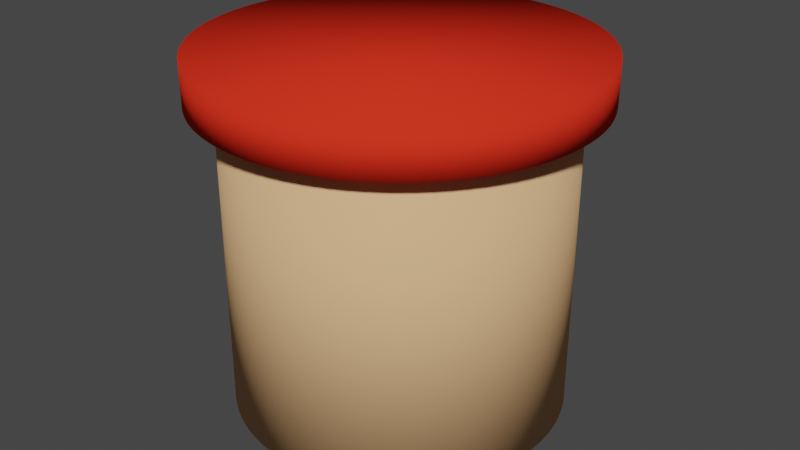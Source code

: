# Source: blend.blend  (saved by Blender 3.2.14; exported with 4.5.12 LTS)
import bpy
from mathutils import Matrix  # noqa: F401  (used for matrix-valued properties, if any)

bpy.ops.wm.read_factory_settings(use_empty=True)
scene = bpy.context.scene
scene.name = 'Scene'

# ---- collections
col_collection = bpy.data.collections.new('Collection'); scene.collection.children.link(col_collection)

# ---- images (referenced by path relative to the original .blend; pixels are not part of the script)
import os
ASSET_DIR = os.environ.get("B2B_ASSET_DIR", "")  # directory of the original .blend (textures are referenced by path, not embedded)
HERE = os.path.dirname(os.path.abspath(__file__))  # packed textures are extracted next to this script under _unpacked/

def load_image(name, relpath, width, height, colorspace="sRGB"):
    """Load a texture the original file referenced (path relative to the .blend, or extracted next to this script)."""
    p = next((c for c in (os.path.join(HERE, relpath), os.path.join(ASSET_DIR, relpath)) if relpath and os.path.exists(c)), "")
    if p:
        img = bpy.data.images.load(p, check_existing=True)
        img.name = name
    else:  # same state as the original file: an image datablock whose file is absent (Cycles renders it pink)
        img = bpy.data.images.new(name, width, height)
        img.source = "FILE"
        img.filepath = "//" + (relpath or name)
    img.colorspace_settings.name = colorspace
    return img
img_docx_pdf = load_image('КОРМ ДЛЯ РЫБ.docx.pdf', 'КОРМ ДЛЯ РЫБ.docx.pdf', 1024, 1024, 'sRGB')

# ---- materials (node trees are filled in below, after node groups)
mat_material_002 = bpy.data.materials.new('Material.002')
mat_material_002.use_transparent_shadow = False
mat_material_002.diffuse_color = (0.8, 0.4691, 0.2361, 1.0)
mat_material_001 = bpy.data.materials.new('Material.001')
mat_material_001.use_transparent_shadow = False
mat_material_001.diffuse_color = (0.8, 0.03222, 0.01414, 1.0)

# ---- material node trees

# ---- world
world_world = bpy.data.worlds.new('World'); scene.world = world_world
world_world.use_nodes = True; world_world.node_tree.nodes.clear()
_N = world_world.node_tree.nodes; _L = world_world.node_tree.links
n0 = _N.new('ShaderNodeOutputWorld'); n0.name = 'World Output'; n0.location = (300, 300)
n1 = _N.new('ShaderNodeBackground'); n1.name = 'Background'; n1.location = (10, 300)
n1.inputs[0].default_value = (0.05088, 0.05088, 0.05088, 1.0)
_L.new(n1.outputs[0], n0.inputs[0])
n0.is_active_output = True
world_world.color = (0.05088, 0.05088, 0.05088)
world_world.use_sun_shadow = False
world_world.sun_shadow_jitter_overblur = 0.0

# ---- meshes
me_cylinder = bpy.data.meshes.new('Cylinder')
me_cylinder.from_pydata([(0.0, 1.0, -1.0), (0.0, 1.0, 1.0), (0.07216, 0.9974, -1.0), (0.07216, 0.9974, 1.0), (0.1439, 0.9896, -1.0), (0.1439, 0.9896, 1.0), (0.215, 0.9766, -1.0), (0.215, 0.9766, 1.0), (0.2849, 0.9586, -1.0), (0.2849, 0.9586, 1.0), (0.3533, 0.9355, -1.0), (0.3533, 0.9355, 1.0), (0.4199, 0.9076, -1.0), (0.4199, 0.9076, 1.0), (0.4843, 0.8749, -1.0), (0.4843, 0.8749, 1.0), (0.5462, 0.8377, -1.0), (0.5462, 0.8377, 1.0), (0.6052, 0.7961, -1.0), (0.6052, 0.7961, 1.0), (0.661, 0.7503, -1.0), (0.661, 0.7503, 1.0), (0.7135, 0.7007, -1.0), (0.7135, 0.7007, 1.0), (0.7622, 0.6474, -1.0), (0.7622, 0.6474, 1.0), (0.8069, 0.5907, -1.0), (0.8069, 0.5907, 1.0), (0.8474, 0.5309, -1.0), (0.8474, 0.5309, 1.0), (0.8835, 0.4684, -1.0), (0.8835, 0.4684, 1.0), (0.915, 0.4034, -1.0), (0.915, 0.4034, 1.0), (0.9417, 0.3364, -1.0), (0.9417, 0.3364, 1.0), (0.9635, 0.2675, -1.0), (0.9635, 0.2675, 1.0), (0.9803, 0.1973, -1.0), (0.9803, 0.1973, 1.0), (0.992, 0.126, -1.0), (0.992, 0.126, 1.0), (0.9985, 0.05414, -1.0), (0.9985, 0.05414, 1.0), (0.9998, -0.01805, -1.0), (0.9998, -0.01805, 1.0), (0.9959, -0.09015, -1.0), (0.9959, -0.09015, 1.0), (0.9868, -0.1618, -1.0), (0.9868, -0.1618, 1.0), (0.9726, -0.2326, -1.0), (0.9726, -0.2326, 1.0), (0.9533, -0.3021, -1.0), (0.9533, -0.3021, 1.0), (0.929, -0.3701, -1.0), (0.929, -0.3701, 1.0), (0.8998, -0.4362, -1.0), (0.8998, -0.4362, 1.0), (0.866, -0.5, -1.0), (0.866, -0.5, 1.0), (0.8277, -0.5612, -1.0), (0.8277, -0.5612, 1.0), (0.785, -0.6194, -1.0), (0.785, -0.6194, 1.0), (0.7383, -0.6745, -1.0), (0.7383, -0.6745, 1.0), (0.6877, -0.726, -1.0), (0.6877, -0.726, 1.0), (0.6335, -0.7737, -1.0), (0.6335, -0.7737, 1.0), (0.576, -0.8174, -1.0), (0.576, -0.8174, 1.0), (0.5156, -0.8569, -1.0), (0.5156, -0.8569, 1.0), (0.4524, -0.8918, -1.0), (0.4524, -0.8918, 1.0), (0.3868, -0.9221, -1.0), (0.3868, -0.9221, 1.0), (0.3193, -0.9477, -1.0), (0.3193, -0.9477, 1.0), (0.2501, -0.9682, -1.0), (0.2501, -0.9682, 1.0), (0.1796, -0.9837, -1.0), (0.1796, -0.9837, 1.0), (0.1081, -0.9941, -1.0), (0.1081, -0.9941, 1.0), (0.0361, -0.9993, -1.0), (0.0361, -0.9993, 1.0), (-0.0361, -0.9993, -1.0), (-0.0361, -0.9993, 1.0), (-0.1081, -0.9941, -1.0), (-0.1081, -0.9941, 1.0), (-0.1796, -0.9837, -1.0), (-0.1796, -0.9837, 1.0), (-0.2501, -0.9682, -1.0), (-0.2501, -0.9682, 1.0), (-0.3193, -0.9477, -1.0), (-0.3193, -0.9477, 1.0), (-0.3868, -0.9221, -1.0), (-0.3868, -0.9221, 1.0), (-0.4524, -0.8918, -1.0), (-0.4524, -0.8918, 1.0), (-0.5156, -0.8569, -1.0), (-0.5156, -0.8569, 1.0), (-0.576, -0.8174, -1.0), (-0.576, -0.8174, 1.0), (-0.6335, -0.7737, -1.0), (-0.6335, -0.7737, 1.0), (-0.6877, -0.726, -1.0), (-0.6877, -0.726, 1.0), (-0.7383, -0.6745, -1.0), (-0.7383, -0.6745, 1.0), (-0.785, -0.6194, -1.0), (-0.785, -0.6194, 1.0), (-0.8277, -0.5612, -1.0), (-0.8277, -0.5612, 1.0), (-0.866, -0.5, -1.0), (-0.866, -0.5, 1.0), (-0.8998, -0.4362, -1.0), (-0.8998, -0.4362, 1.0), (-0.929, -0.3701, -1.0), (-0.929, -0.3701, 1.0), (-0.9533, -0.3021, -1.0), (-0.9533, -0.3021, 1.0), (-0.9726, -0.2326, -1.0), (-0.9726, -0.2326, 1.0), (-0.9868, -0.1618, -1.0), (-0.9868, -0.1618, 1.0), (-0.9959, -0.09015, -1.0), (-0.9959, -0.09015, 1.0), (-0.9998, -0.01805, -1.0), (-0.9998, -0.01805, 1.0), (-0.9985, 0.05414, -1.0), (-0.9985, 0.05414, 1.0), (-0.992, 0.126, -1.0), (-0.992, 0.126, 1.0), (-0.9803, 0.1973, -1.0), (-0.9803, 0.1973, 1.0), (-0.9635, 0.2675, -1.0), (-0.9635, 0.2675, 1.0), (-0.9417, 0.3364, -1.0), (-0.9417, 0.3364, 1.0), (-0.915, 0.4034, -1.0), (-0.915, 0.4034, 1.0), (-0.8835, 0.4684, -1.0), (-0.8835, 0.4684, 1.0), (-0.8474, 0.5309, -1.0), (-0.8474, 0.5309, 1.0), (-0.8069, 0.5907, -1.0), (-0.8069, 0.5907, 1.0), (-0.7622, 0.6474, -1.0), (-0.7622, 0.6474, 1.0), (-0.7135, 0.7007, -1.0), (-0.7135, 0.7007, 1.0), (-0.661, 0.7503, -1.0), (-0.661, 0.7503, 1.0), (-0.6052, 0.7961, -1.0), (-0.6052, 0.7961, 1.0), (-0.5462, 0.8377, -1.0), (-0.5462, 0.8377, 1.0), (-0.4843, 0.8749, -1.0), (-0.4843, 0.8749, 1.0), (-0.4199, 0.9076, -1.0), (-0.4199, 0.9076, 1.0), (-0.3533, 0.9355, -1.0), (-0.3533, 0.9355, 1.0), (-0.2849, 0.9586, -1.0), (-0.2849, 0.9586, 1.0), (-0.215, 0.9766, -1.0), (-0.215, 0.9766, 1.0), (-0.1439, 0.9896, -1.0), (-0.1439, 0.9896, 1.0), (-0.07216, 0.9974, -1.0), (-0.07216, 0.9974, 1.0), (0.0, 1.157, 0.8705), (0.0, 1.157, 1.135), (0.08347, 1.154, 0.8705), (0.08347, 1.154, 1.135), (0.1665, 1.145, 0.8705), (0.1665, 1.145, 1.135), (0.2487, 1.13, 0.8705), (0.2487, 1.13, 1.135), (0.3295, 1.109, 0.8705), (0.3295, 1.109, 1.135), (0.4087, 1.082, 0.8705), (0.4087, 1.082, 1.135), (0.4857, 1.05, 0.8705), (0.4857, 1.05, 1.135), (0.5602, 1.012, 0.8705), (0.5602, 1.012, 1.135), (0.6318, 0.969, 0.8705), (0.6318, 0.969, 1.135), (0.7, 0.9209, 0.8705), (0.7, 0.9209, 1.135), (0.7646, 0.868, 0.8705), (0.7646, 0.868, 1.135), (0.8253, 0.8105, 0.8705), (0.8253, 0.8105, 1.135), (0.8816, 0.7489, 0.8705), (0.8816, 0.7489, 1.135), (0.9334, 0.6833, 0.8705), (0.9334, 0.6833, 1.135), (0.9802, 0.6142, 0.8705), (0.9802, 0.6142, 1.135), (1.022, 0.5418, 0.8705), (1.022, 0.5418, 1.135), (1.058, 0.4667, 0.8705), (1.058, 0.4667, 1.135), (1.089, 0.3891, 0.8705), (1.089, 0.3891, 1.135), (1.115, 0.3095, 0.8705), (1.115, 0.3095, 1.135), (1.134, 0.2282, 0.8705), (1.134, 0.2282, 1.135), (1.148, 0.1458, 0.8705), (1.148, 0.1458, 1.135), (1.155, 0.06262, 0.8705), (1.155, 0.06262, 1.135), (1.157, -0.02088, 0.8705), (1.157, -0.02088, 1.135), (1.152, -0.1043, 0.8705), (1.152, -0.1043, 1.135), (1.141, -0.1871, 0.8705), (1.141, -0.1871, 1.135), (1.125, -0.269, 0.8705), (1.125, -0.269, 1.135), (1.103, -0.3495, 0.8705), (1.103, -0.3495, 1.135), (1.075, -0.4282, 0.8705), (1.075, -0.4282, 1.135), (1.041, -0.5046, 0.8705), (1.041, -0.5046, 1.135), (1.002, -0.5784, 0.8705), (1.002, -0.5784, 1.135), (0.9574, -0.6491, 0.8705), (0.9574, -0.6491, 1.135), (0.9081, -0.7165, 0.8705), (0.9081, -0.7165, 1.135), (0.854, -0.7802, 0.8705), (0.854, -0.7802, 1.135), (0.7955, -0.8398, 0.8705), (0.7955, -0.8398, 1.135), (0.7328, -0.895, 0.8705), (0.7328, -0.895, 1.135), (0.6663, -0.9455, 0.8705), (0.6663, -0.9455, 1.135), (0.5964, -0.9912, 0.8705), (0.5964, -0.9912, 1.135), (0.5233, -1.032, 0.8705), (0.5233, -1.032, 1.135), (0.4475, -1.067, 0.8705), (0.4475, -1.067, 1.135), (0.3693, -1.096, 0.8705), (0.3693, -1.096, 1.135), (0.2893, -1.12, 0.8705), (0.2893, -1.12, 1.135), (0.2077, -1.138, 0.8705), (0.2077, -1.138, 1.135), (0.1251, -1.15, 0.8705), (0.1251, -1.15, 1.135), (0.04176, -1.156, 0.8705), (0.04176, -1.156, 1.135), (-0.04176, -1.156, 0.8705), (-0.04176, -1.156, 1.135), (-0.1251, -1.15, 0.8705), (-0.1251, -1.15, 1.135), (-0.2077, -1.138, 0.8705), (-0.2077, -1.138, 1.135), (-0.2893, -1.12, 0.8705), (-0.2893, -1.12, 1.135), (-0.3693, -1.096, 0.8705), (-0.3693, -1.096, 1.135), (-0.4475, -1.067, 0.8705), (-0.4475, -1.067, 1.135), (-0.5233, -1.032, 0.8705), (-0.5233, -1.032, 1.135), (-0.5964, -0.9912, 0.8705), (-0.5964, -0.9912, 1.135), (-0.6663, -0.9455, 0.8705), (-0.6663, -0.9455, 1.135), (-0.7328, -0.895, 0.8705), (-0.7328, -0.895, 1.135), (-0.7955, -0.8398, 0.8705), (-0.7955, -0.8398, 1.135), (-0.854, -0.7802, 0.8705), (-0.854, -0.7802, 1.135), (-0.9081, -0.7165, 0.8705), (-0.9081, -0.7165, 1.135), (-0.9574, -0.6491, 0.8705), (-0.9574, -0.6491, 1.135), (-1.002, -0.5784, 0.8705), (-1.002, -0.5784, 1.135), (-1.041, -0.5046, 0.8705), (-1.041, -0.5046, 1.135), (-1.075, -0.4282, 0.8705), (-1.075, -0.4282, 1.135), (-1.103, -0.3495, 0.8705), (-1.103, -0.3495, 1.135), (-1.125, -0.269, 0.8705), (-1.125, -0.269, 1.135), (-1.141, -0.1871, 0.8705), (-1.141, -0.1871, 1.135), (-1.152, -0.1043, 0.8705), (-1.152, -0.1043, 1.135), (-1.157, -0.02088, 0.8705), (-1.157, -0.02088, 1.135), (-1.155, 0.06262, 0.8705), (-1.155, 0.06262, 1.135), (-1.148, 0.1458, 0.8705), (-1.148, 0.1458, 1.135), (-1.134, 0.2282, 0.8705), (-1.134, 0.2282, 1.135), (-1.115, 0.3095, 0.8705), (-1.115, 0.3095, 1.135), (-1.089, 0.3891, 0.8705), (-1.089, 0.3891, 1.135), (-1.058, 0.4667, 0.8705), (-1.058, 0.4667, 1.135), (-1.022, 0.5418, 0.8705), (-1.022, 0.5418, 1.135), (-0.9802, 0.6142, 0.8705), (-0.9802, 0.6142, 1.135), (-0.9334, 0.6833, 0.8705), (-0.9334, 0.6833, 1.135), (-0.8816, 0.7489, 0.8705), (-0.8816, 0.7489, 1.135), (-0.8253, 0.8105, 0.8705), (-0.8253, 0.8105, 1.135), (-0.7646, 0.868, 0.8705), (-0.7646, 0.868, 1.135), (-0.7, 0.9209, 0.8705), (-0.7, 0.9209, 1.135), (-0.6318, 0.969, 0.8705), (-0.6318, 0.969, 1.135), (-0.5602, 1.012, 0.8705), (-0.5602, 1.012, 1.135), (-0.4857, 1.05, 0.8705), (-0.4857, 1.05, 1.135), (-0.4087, 1.082, 0.8705), (-0.4087, 1.082, 1.135), (-0.3295, 1.109, 0.8705), (-0.3295, 1.109, 1.135), (-0.2487, 1.13, 0.8705), (-0.2487, 1.13, 1.135), (-0.1665, 1.145, 0.8705), (-0.1665, 1.145, 1.135), (-0.08347, 1.154, 0.8705), (-0.08347, 1.154, 1.135)], [], [(0, 1, 3, 2), (2, 3, 5, 4), (4, 5, 7, 6), (6, 7, 9, 8), (8, 9, 11, 10), (10, 11, 13, 12), (12, 13, 15, 14), (14, 15, 17, 16), (16, 17, 19, 18), (18, 19, 21, 20), (20, 21, 23, 22), (22, 23, 25, 24), (24, 25, 27, 26), (26, 27, 29, 28), (28, 29, 31, 30), (30, 31, 33, 32), (32, 33, 35, 34), (34, 35, 37, 36), (36, 37, 39, 38), (38, 39, 41, 40), (40, 41, 43, 42), (42, 43, 45, 44), (44, 45, 47, 46), (46, 47, 49, 48), (48, 49, 51, 50), (50, 51, 53, 52), (52, 53, 55, 54), (54, 55, 57, 56), (56, 57, 59, 58), (58, 59, 61, 60), (60, 61, 63, 62), (62, 63, 65, 64), (64, 65, 67, 66), (66, 67, 69, 68), (68, 69, 71, 70), (70, 71, 73, 72), (72, 73, 75, 74), (74, 75, 77, 76), (76, 77, 79, 78), (78, 79, 81, 80), (80, 81, 83, 82), (82, 83, 85, 84), (84, 85, 87, 86), (86, 87, 89, 88), (88, 89, 91, 90), (90, 91, 93, 92), (92, 93, 95, 94), (94, 95, 97, 96), (96, 97, 99, 98), (98, 99, 101, 100), (100, 101, 103, 102), (102, 103, 105, 104), (104, 105, 107, 106), (106, 107, 109, 108), (108, 109, 111, 110), (110, 111, 113, 112), (112, 113, 115, 114), (114, 115, 117, 116), (116, 117, 119, 118), (118, 119, 121, 120), (120, 121, 123, 122), (122, 123, 125, 124), (124, 125, 127, 126), (126, 127, 129, 128), (128, 129, 131, 130), (130, 131, 133, 132), (132, 133, 135, 134), (134, 135, 137, 136), (136, 137, 139, 138), (138, 139, 141, 140), (140, 141, 143, 142), (142, 143, 145, 144), (144, 145, 147, 146), (146, 147, 149, 148), (148, 149, 151, 150), (150, 151, 153, 152), (152, 153, 155, 154), (154, 155, 157, 156), (156, 157, 159, 158), (158, 159, 161, 160), (160, 161, 163, 162), (162, 163, 165, 164), (164, 165, 167, 166), (166, 167, 169, 168), (168, 169, 171, 170), (3, 1, 173, 171, 169, 167, 165, 163, 161, 159, 157, 155, 153, 151, 149, 147, 145, 143, 141, 139, 137, 135, 133, 131, 129, 127, 125, 123, 121, 119, 117, 115, 113, 111, 109, 107, 105, 103, 101, 99, 97, 95, 93, 91, 89, 87, 85, 83, 81, 79, 77, 75, 73, 71, 69, 67, 65, 63, 61, 59, 57, 55, 53, 51, 49, 47, 45, 43, 41, 39, 37, 35, 33, 31, 29, 27, 25, 23, 21, 19, 17, 15, 13, 11, 9, 7, 5), (170, 171, 173, 172), (172, 173, 1, 0), (0, 2, 4, 6, 8, 10, 12, 14, 16, 18, 20, 22, 24, 26, 28, 30, 32, 34, 36, 38, 40, 42, 44, 46, 48, 50, 52, 54, 56, 58, 60, 62, 64, 66, 68, 70, 72, 74, 76, 78, 80, 82, 84, 86, 88, 90, 92, 94, 96, 98, 100, 102, 104, 106, 108, 110, 112, 114, 116, 118, 120, 122, 124, 126, 128, 130, 132, 134, 136, 138, 140, 142, 144, 146, 148, 150, 152, 154, 156, 158, 160, 162, 164, 166, 168, 170, 172), (174, 175, 177, 176), (176, 177, 179, 178), (178, 179, 181, 180), (180, 181, 183, 182), (182, 183, 185, 184), (184, 185, 187, 186), (186, 187, 189, 188), (188, 189, 191, 190), (190, 191, 193, 192), (192, 193, 195, 194), (194, 195, 197, 196), (196, 197, 199, 198), (198, 199, 201, 200), (200, 201, 203, 202), (202, 203, 205, 204), (204, 205, 207, 206), (206, 207, 209, 208), (208, 209, 211, 210), (210, 211, 213, 212), (212, 213, 215, 214), (214, 215, 217, 216), (216, 217, 219, 218), (218, 219, 221, 220), (220, 221, 223, 222), (222, 223, 225, 224), (224, 225, 227, 226), (226, 227, 229, 228), (228, 229, 231, 230), (230, 231, 233, 232), (232, 233, 235, 234), (234, 235, 237, 236), (236, 237, 239, 238), (238, 239, 241, 240), (240, 241, 243, 242), (242, 243, 245, 244), (244, 245, 247, 246), (246, 247, 249, 248), (248, 249, 251, 250), (250, 251, 253, 252), (252, 253, 255, 254), (254, 255, 257, 256), (256, 257, 259, 258), (258, 259, 261, 260), (260, 261, 263, 262), (262, 263, 265, 264), (264, 265, 267, 266), (266, 267, 269, 268), (268, 269, 271, 270), (270, 271, 273, 272), (272, 273, 275, 274), (274, 275, 277, 276), (276, 277, 279, 278), (278, 279, 281, 280), (280, 281, 283, 282), (282, 283, 285, 284), (284, 285, 287, 286), (286, 287, 289, 288), (288, 289, 291, 290), (290, 291, 293, 292), (292, 293, 295, 294), (294, 295, 297, 296), (296, 297, 299, 298), (298, 299, 301, 300), (300, 301, 303, 302), (302, 303, 305, 304), (304, 305, 307, 306), (306, 307, 309, 308), (308, 309, 311, 310), (310, 311, 313, 312), (312, 313, 315, 314), (314, 315, 317, 316), (316, 317, 319, 318), (318, 319, 321, 320), (320, 321, 323, 322), (322, 323, 325, 324), (324, 325, 327, 326), (326, 327, 329, 328), (328, 329, 331, 330), (330, 331, 333, 332), (332, 333, 335, 334), (334, 335, 337, 336), (336, 337, 339, 338), (338, 339, 341, 340), (340, 341, 343, 342), (342, 343, 345, 344), (177, 175, 347, 345, 343, 341, 339, 337, 335, 333, 331, 329, 327, 325, 323, 321, 319, 317, 315, 313, 311, 309, 307, 305, 303, 301, 299, 297, 295, 293, 291, 289, 287, 285, 283, 281, 279, 277, 275, 273, 271, 269, 267, 265, 263, 261, 259, 257, 255, 253, 251, 249, 247, 245, 243, 241, 239, 237, 235, 233, 231, 229, 227, 225, 223, 221, 219, 217, 215, 213, 211, 209, 207, 205, 203, 201, 199, 197, 195, 193, 191, 189, 187, 185, 183, 181, 179), (344, 345, 347, 346), (346, 347, 175, 174), (174, 176, 178, 180, 182, 184, 186, 188, 190, 192, 194, 196, 198, 200, 202, 204, 206, 208, 210, 212, 214, 216, 218, 220, 222, 224, 226, 228, 230, 232, 234, 236, 238, 240, 242, 244, 246, 248, 250, 252, 254, 256, 258, 260, 262, 264, 266, 268, 270, 272, 274, 276, 278, 280, 282, 284, 286, 288, 290, 292, 294, 296, 298, 300, 302, 304, 306, 308, 310, 312, 314, 316, 318, 320, 322, 324, 326, 328, 330, 332, 334, 336, 338, 340, 342, 344, 346)])
me_cylinder.polygons.foreach_set('use_smooth', [True] * 178)
me_cylinder.polygons.foreach_set('material_index', [0, 0, 0, 0, 0, 0, 0, 0, 0, 0, 0, 0, 0, 0, 0, 0, 0, 0, 0, 0, 0, 0, 0, 0, 0, 0, 0, 0, 0, 0, 0, 0, 0, 0, 0, 0, 0, 0, 0, 0, 0, 0, 0, 0, 0, 0, 0, 0, 0, 0, 0, 0, 0, 0, 0, 0, 0, 0, 0, 0, 0, 0, 0, 0, 0, 0, 0, 0, 0, 0, 0, 0, 0, 0, 0, 0, 0, 0, 0, 0, 0, 0, 0, 0, 0, 0, 0, 0, 0, 1, 1, 1, 1, 1, 1, 1, 1, 1, 1, 1, 1, 1, 1, 1, 1, 1, 1, 1, 1, 1, 1, 1, 1, 1, 1, 1, 1, 1, 1, 1, 1, 1, 1, 1, 1, 1, 1, 1, 1, 1, 1, 1, 1, 1, 1, 1, 1, 1, 1, 1, 1, 1, 1, 1, 1, 1, 1, 1, 1, 1, 1, 1, 1, 1, 1, 1, 1, 1, 1, 1, 1, 1, 1, 1, 1, 1, 1, 1, 1, 1, 1, 1, 1, 1, 1, 1, 1, 1])
_uv = me_cylinder.uv_layers.new(name='UVMap')
_uv.uv.foreach_set('vector', [1.0, 0.5, 1.0, 1.0, 0.9885, 1.0, 0.9885, 0.5, 0.9885, 0.5, 0.9885, 1.0, 0.977, 1.0, 0.977, 0.5, 0.977, 0.5, 0.977, 1.0, 0.9655, 1.0, 0.9655, 0.5, 0.9655, 0.5, 0.9655, 1.0, 0.954, 1.0, 0.954, 0.5, 0.954, 0.5, 0.954, 1.0, 0.9425, 1.0, 0.9425, 0.5, 0.9425, 0.5, 0.9425, 1.0, 0.931, 1.0, 0.931, 0.5, 0.931, 0.5, 0.931, 1.0, 0.9195, 1.0, 0.9195, 0.5, 0.9195, 0.5, 0.9195, 1.0, 0.908, 1.0, 0.908, 0.5, 0.908, 0.5, 0.908, 1.0, 0.8966, 1.0, 0.8966, 0.5, 0.8966, 0.5, 0.8966, 1.0, 0.8851, 1.0, 0.8851, 0.5, 0.8851, 0.5, 0.8851, 1.0, 0.8736, 1.0, 0.8736, 0.5, 0.8736, 0.5, 0.8736, 1.0, 0.8621, 1.0, 0.8621, 0.5, 0.8621, 0.5, 0.8621, 1.0, 0.8506, 1.0, 0.8506, 0.5, 0.8506, 0.5, 0.8506, 1.0, 0.8391, 1.0, 0.8391, 0.5, 0.8391, 0.5, 0.8391, 1.0, 0.8276, 1.0, 0.8276, 0.5, 0.8276, 0.5, 0.8276, 1.0, 0.8161, 1.0, 0.8161, 0.5, 0.8161, 0.5, 0.8161, 1.0, 0.8046, 1.0, 0.8046, 0.5, 0.8046, 0.5, 0.8046, 1.0, 0.7931, 1.0, 0.7931, 0.5, 0.7931, 0.5, 0.7931, 1.0, 0.7816, 1.0, 0.7816, 0.5, 0.7816, 0.5, 0.7816, 1.0, 0.7701, 1.0, 0.7701, 0.5, 0.7701, 0.5, 0.7701, 1.0, 0.7586, 1.0, 0.7586, 0.5, 0.7586, 0.5, 0.7586, 1.0, 0.7471, 1.0, 0.7471, 0.5, 0.7471, 0.5, 0.7471, 1.0, 0.7356, 1.0, 0.7356, 0.5, 0.7356, 0.5, 0.7356, 1.0, 0.7241, 1.0, 0.7241, 0.5, 0.9984, 0.1417, 0.9984, 0.8583, 0.9721, 0.8583, 0.9721, 0.1417, 0.9721, 0.1417, 0.9721, 0.8583, 0.9458, 0.8583, 0.9458, 0.1417, 0.9458, 0.1417, 0.9458, 0.8583, 0.9195, 0.8583, 0.9195, 0.1417, 0.9195, 0.1417, 0.9195, 0.8583, 0.8931, 0.8583, 0.8931, 0.1417, 0.8931, 0.1417, 0.8931, 0.8583, 0.8668, 0.8583, 0.8668, 0.1417, 0.8668, 0.1417, 0.8668, 0.8583, 0.8405, 0.8583, 0.8405, 0.1417, 0.8405, 0.1417, 0.8405, 0.8583, 0.8142, 0.8583, 0.8142, 0.1417, 0.8142, 0.1417, 0.8142, 0.8583, 0.7879, 0.8583, 0.7879, 0.1417, 0.7879, 0.1417, 0.7879, 0.8583, 0.7615, 0.8583, 0.7615, 0.1417, 0.7615, 0.1417, 0.7615, 0.8583, 0.7352, 0.8583, 0.7352, 0.1417, 0.7352, 0.1417, 0.7352, 0.8583, 0.7089, 0.8583, 0.7089, 0.1417, 0.7089, 0.1417, 0.7089, 0.8583, 0.6826, 0.8583, 0.6826, 0.1417, 0.6826, 0.1417, 0.6826, 0.8583, 0.6563, 0.8583, 0.6563, 0.1417, 0.6563, 0.1417, 0.6563, 0.8583, 0.6299, 0.8583, 0.6299, 0.1417, 0.6299, 0.1417, 0.6299, 0.8583, 0.6036, 0.8583, 0.6036, 0.1417, 0.6036, 0.1417, 0.6036, 0.8583, 0.5773, 0.8583, 0.5773, 0.1417, 0.5773, 0.1417, 0.5773, 0.8583, 0.551, 0.8583, 0.551, 0.1417, 0.551, 0.1417, 0.551, 0.8583, 0.5247, 0.8583, 0.5247, 0.1417, 0.5247, 0.1417, 0.5247, 0.8583, 0.4983, 0.8583, 0.4983, 0.1417, 0.4983, 0.1417, 0.4983, 0.8583, 0.472, 0.8583, 0.472, 0.1417, 0.472, 0.1417, 0.472, 0.8583, 0.4457, 0.8583, 0.4457, 0.1417, 0.4457, 0.1417, 0.4457, 0.8583, 0.4194, 0.8583, 0.4194, 0.1417, 0.4194, 0.1417, 0.4194, 0.8583, 0.393, 0.8583, 0.393, 0.1417, 0.393, 0.1417, 0.393, 0.8583, 0.3667, 0.8583, 0.3667, 0.1417, 0.3667, 0.1417, 0.3667, 0.8583, 0.3404, 0.8583, 0.3404, 0.1417, 0.3404, 0.1417, 0.3404, 0.8583, 0.3141, 0.8583, 0.3141, 0.1417, 0.3141, 0.1417, 0.3141, 0.8583, 0.2878, 0.8583, 0.2878, 0.1417, 0.2878, 0.1417, 0.2878, 0.8583, 0.2614, 0.8583, 0.2614, 0.1417, 0.2614, 0.1417, 0.2614, 0.8583, 0.2351, 0.8583, 0.2351, 0.1417, 0.2351, 0.1417, 0.2351, 0.8583, 0.2088, 0.8583, 0.2088, 0.1417, 0.2088, 0.1417, 0.2088, 0.8583, 0.1825, 0.8583, 0.1825, 0.1417, 0.1825, 0.1417, 0.1825, 0.8583, 0.1562, 0.8583, 0.1562, 0.1417, 0.1562, 0.1417, 0.1562, 0.8583, 0.1298, 0.8583, 0.1298, 0.1417, 0.1298, 0.1417, 0.1298, 0.8583, 0.1035, 0.8583, 0.1035, 0.1417, 0.1035, 0.1417, 0.1035, 0.8583, 0.0772, 0.8583, 0.0772, 0.1417, 0.0772, 0.1417, 0.0772, 0.8583, 0.05087, 0.8583, 0.05087, 0.1417, 0.05087, 0.1417, 0.05087, 0.8583, 0.02455, 0.8583, 0.02455, 0.1417, 0.2988, 0.5, 0.2988, 1.0, 0.2874, 1.0, 0.2874, 0.5, 0.2874, 0.5, 0.2874, 1.0, 0.2759, 1.0, 0.2759, 0.5, 0.2759, 0.5, 0.2759, 1.0, 0.2644, 1.0, 0.2644, 0.5, 0.2644, 0.5, 0.2644, 1.0, 0.2529, 1.0, 0.2529, 0.5, 0.2529, 0.5, 0.2529, 1.0, 0.2414, 1.0, 0.2414, 0.5, 0.2414, 0.5, 0.2414, 1.0, 0.2299, 1.0, 0.2299, 0.5, 0.2299, 0.5, 0.2299, 1.0, 0.2184, 1.0, 0.2184, 0.5, 0.2184, 0.5, 0.2184, 1.0, 0.2069, 1.0, 0.2069, 0.5, 0.2069, 0.5, 0.2069, 1.0, 0.1954, 1.0, 0.1954, 0.5, 0.1954, 0.5, 0.1954, 1.0, 0.1839, 1.0, 0.1839, 0.5, 0.1839, 0.5, 0.1839, 1.0, 0.1724, 1.0, 0.1724, 0.5, 0.1724, 0.5, 0.1724, 1.0, 0.1609, 1.0, 0.1609, 0.5, 0.1609, 0.5, 0.1609, 1.0, 0.1494, 1.0, 0.1494, 0.5, 0.1494, 0.5, 0.1494, 1.0, 0.1379, 1.0, 0.1379, 0.5, 0.1379, 0.5, 0.1379, 1.0, 0.1264, 1.0, 0.1264, 0.5, 0.1264, 0.5, 0.1264, 1.0, 0.1149, 1.0, 0.1149, 0.5, 0.1149, 0.5, 0.1149, 1.0, 0.1034, 1.0, 0.1034, 0.5, 0.1034, 0.5, 0.1034, 1.0, 0.09195, 1.0, 0.09195, 0.5, 0.09195, 0.5, 0.09195, 1.0, 0.08046, 1.0, 0.08046, 0.5, 0.08046, 0.5, 0.08046, 1.0, 0.06896, 1.0, 0.06896, 0.5, 0.06896, 0.5, 0.06896, 1.0, 0.05747, 1.0, 0.05747, 0.5, 0.05747, 0.5, 0.05747, 1.0, 0.04598, 1.0, 0.04598, 0.5, 0.04598, 0.5, 0.04598, 1.0, 0.03448, 1.0, 0.03448, 0.5, 0.03448, 0.5, 0.03448, 1.0, 0.02299, 1.0, 0.02299, 0.5, 0.2673, 0.4894, 0.25, 0.49, 0.2327, 0.4894, 0.2155, 0.4875, 0.1984, 0.4844, 0.1816, 0.4801, 0.1652, 0.4745, 0.1492, 0.4678, 0.1338, 0.46, 0.1189, 0.451, 0.1048, 0.4411, 0.09135, 0.4301, 0.07877, 0.4182, 0.06708, 0.4054, 0.05635, 0.3918, 0.04662, 0.3774, 0.03796, 0.3624, 0.0304, 0.3468, 0.02398, 0.3307, 0.01875, 0.3142, 0.01472, 0.2974, 0.01191, 0.2803, 0.01035, 0.263, 0.01004, 0.2457, 0.01098, 0.2284, 0.01316, 0.2112, 0.01658, 0.1942, 0.02122, 0.1775, 0.02705, 0.1612, 0.03404, 0.1453, 0.04215, 0.13, 0.05135, 0.1153, 0.06159, 0.1013, 0.07281, 0.08812, 0.08495, 0.07576, 0.09796, 0.06431, 0.1118, 0.05382, 0.1263, 0.04435, 0.1414, 0.03596, 0.1572, 0.02869, 0.1734, 0.02256, 0.19, 0.01763, 0.2069, 0.0139, 0.2241, 0.01141, 0.2413, 0.01016, 0.2587, 0.01016, 0.2759, 0.01141, 0.2931, 0.0139, 0.31, 0.01763, 0.3266, 0.02256, 0.3428, 0.02869, 0.3586, 0.03596, 0.3737, 0.04435, 0.3882, 0.05382, 0.402, 0.06431, 0.415, 0.07576, 0.4272, 0.08812, 0.4384, 0.1013, 0.4486, 0.1153, 0.4578, 0.13, 0.466, 0.1453, 0.473, 0.1612, 0.4788, 0.1775, 0.4834, 0.1942, 0.4868, 0.2112, 0.489, 0.2284, 0.49, 0.2457, 0.4896, 0.263, 0.4881, 0.2803, 0.4853, 0.2974, 0.4813, 0.3142, 0.476, 0.3307, 0.4696, 0.3468, 0.462, 0.3624, 0.4534, 0.3774, 0.4437, 0.3918, 0.4329, 0.4054, 0.4212, 0.4182, 0.4086, 0.4301, 0.3952, 0.4411, 0.3811, 0.451, 0.3662, 0.46, 0.3508, 0.4678, 0.3348, 0.4745, 0.3184, 0.4801, 0.3016, 0.4844, 0.2845, 0.4875, 0.02299, 0.5, 0.02299, 1.0, 0.01149, 1.0, 0.01149, 0.5, 0.01149, 0.5, 0.01149, 1.0, -9.76e-07, 1.0, -9.76e-07, 0.5, 0.75, 0.49, 0.7673, 0.4894, 0.7845, 0.4875, 0.8016, 0.4844, 0.8184, 0.4801, 0.8348, 0.4745, 0.8508, 0.4678, 0.8662, 0.46, 0.8811, 0.451, 0.8952, 0.4411, 0.9086, 0.4301, 0.9212, 0.4182, 0.9329, 0.4054, 0.9437, 0.3918, 0.9534, 0.3774, 0.962, 0.3624, 0.9696, 0.3468, 0.976, 0.3307, 0.9813, 0.3142, 0.9853, 0.2974, 0.9881, 0.2803, 0.9896, 0.263, 0.99, 0.2457, 0.989, 0.2284, 0.9868, 0.2112, 0.9834, 0.1942, 0.9788, 0.1775, 0.973, 0.1612, 0.966, 0.1453, 0.9578, 0.13, 0.9486, 0.1153, 0.9384, 0.1013, 0.9272, 0.08812, 0.915, 0.07576, 0.902, 0.06431, 0.8882, 0.05382, 0.8737, 0.04435, 0.8586, 0.03596, 0.8428, 0.02869, 0.8266, 0.02256, 0.81, 0.01763, 0.7931, 0.0139, 0.7759, 0.01141, 0.7587, 0.01016, 0.7413, 0.01016, 0.7241, 0.01141, 0.7069, 0.0139, 0.69, 0.01763, 0.6734, 0.02256, 0.6572, 0.02869, 0.6414, 0.03596, 0.6263, 0.04435, 0.6118, 0.05382, 0.598, 0.06431, 0.585, 0.07576, 0.5728, 0.08812, 0.5616, 0.1013, 0.5514, 0.1153, 0.5422, 0.13, 0.534, 0.1453, 0.527, 0.1612, 0.5212, 0.1775, 0.5166, 0.1942, 0.5132, 0.2112, 0.511, 0.2284, 0.51, 0.2457, 0.5104, 0.263, 0.5119, 0.2803, 0.5147, 0.2974, 0.5187, 0.3142, 0.524, 0.3307, 0.5304, 0.3468, 0.538, 0.3624, 0.5466, 0.3774, 0.5563, 0.3918, 0.5671, 0.4054, 0.5788, 0.4182, 0.5914, 0.4301, 0.6048, 0.4411, 0.6189, 0.451, 0.6338, 0.46, 0.6492, 0.4678, 0.6652, 0.4745, 0.6816, 0.4801, 0.6984, 0.4844, 0.7155, 0.4875, 0.7327, 0.4894, 1.0, 0.5, 1.0, 1.0, 0.9885, 1.0, 0.9885, 0.5, 0.9885, 0.5, 0.9885, 1.0, 0.977, 1.0, 0.977, 0.5, 0.977, 0.5, 0.977, 1.0, 0.9655, 1.0, 0.9655, 0.5, 0.9655, 0.5, 0.9655, 1.0, 0.954, 1.0, 0.954, 0.5, 0.954, 0.5, 0.954, 1.0, 0.9425, 1.0, 0.9425, 0.5, 0.9425, 0.5, 0.9425, 1.0, 0.931, 1.0, 0.931, 0.5, 0.931, 0.5, 0.931, 1.0, 0.9195, 1.0, 0.9195, 0.5, 0.9195, 0.5, 0.9195, 1.0, 0.908, 1.0, 0.908, 0.5, 0.908, 0.5, 0.908, 1.0, 0.8966, 1.0, 0.8966, 0.5, 0.8966, 0.5, 0.8966, 1.0, 0.8851, 1.0, 0.8851, 0.5, 0.8851, 0.5, 0.8851, 1.0, 0.8736, 1.0, 0.8736, 0.5, 0.8736, 0.5, 0.8736, 1.0, 0.8621, 1.0, 0.8621, 0.5, 0.8621, 0.5, 0.8621, 1.0, 0.8506, 1.0, 0.8506, 0.5, 0.8506, 0.5, 0.8506, 1.0, 0.8391, 1.0, 0.8391, 0.5, 0.8391, 0.5, 0.8391, 1.0, 0.8276, 1.0, 0.8276, 0.5, 0.8276, 0.5, 0.8276, 1.0, 0.8161, 1.0, 0.8161, 0.5, 0.8161, 0.5, 0.8161, 1.0, 0.8046, 1.0, 0.8046, 0.5, 0.8046, 0.5, 0.8046, 1.0, 0.7931, 1.0, 0.7931, 0.5, 0.7931, 0.5, 0.7931, 1.0, 0.7816, 1.0, 0.7816, 0.5, 0.7816, 0.5, 0.7816, 1.0, 0.7701, 1.0, 0.7701, 0.5, 0.7701, 0.5, 0.7701, 1.0, 0.7586, 1.0, 0.7586, 0.5, 0.7586, 0.5, 0.7586, 1.0, 0.7471, 1.0, 0.7471, 0.5, 0.7471, 0.5, 0.7471, 1.0, 0.7356, 1.0, 0.7356, 0.5, 0.7356, 0.5, 0.7356, 1.0, 0.7241, 1.0, 0.7241, 0.5, 0.7241, 0.5, 0.7241, 1.0, 0.7126, 1.0, 0.7126, 0.5, 0.7126, 0.5, 0.7126, 1.0, 0.7011, 1.0, 0.7011, 0.5, 0.7011, 0.5, 0.7011, 1.0, 0.6897, 1.0, 0.6897, 0.5, 0.6897, 0.5, 0.6897, 1.0, 0.6782, 1.0, 0.6782, 0.5, 0.6782, 0.5, 0.6782, 1.0, 0.6667, 1.0, 0.6667, 0.5, 0.6667, 0.5, 0.6667, 1.0, 0.6552, 1.0, 0.6552, 0.5, 0.6552, 0.5, 0.6552, 1.0, 0.6437, 1.0, 0.6437, 0.5, 0.6437, 0.5, 0.6437, 1.0, 0.6322, 1.0, 0.6322, 0.5, 0.6322, 0.5, 0.6322, 1.0, 0.6207, 1.0, 0.6207, 0.5, 0.6207, 0.5, 0.6207, 1.0, 0.6092, 1.0, 0.6092, 0.5, 0.6092, 0.5, 0.6092, 1.0, 0.5977, 1.0, 0.5977, 0.5, 0.5977, 0.5, 0.5977, 1.0, 0.5862, 1.0, 0.5862, 0.5, 0.5862, 0.5, 0.5862, 1.0, 0.5747, 1.0, 0.5747, 0.5, 0.5747, 0.5, 0.5747, 1.0, 0.5632, 1.0, 0.5632, 0.5, 0.5632, 0.5, 0.5632, 1.0, 0.5517, 1.0, 0.5517, 0.5, 0.5517, 0.5, 0.5517, 1.0, 0.5402, 1.0, 0.5402, 0.5, 0.5402, 0.5, 0.5402, 1.0, 0.5287, 1.0, 0.5287, 0.5, 0.5287, 0.5, 0.5287, 1.0, 0.5172, 1.0, 0.5172, 0.5, 0.5172, 0.5, 0.5172, 1.0, 0.5057, 1.0, 0.5057, 0.5, 0.5057, 0.5, 0.5057, 1.0, 0.4943, 1.0, 0.4943, 0.5, 0.4943, 0.5, 0.4943, 1.0, 0.4828, 1.0, 0.4828, 0.5, 0.4828, 0.5, 0.4828, 1.0, 0.4713, 1.0, 0.4713, 0.5, 0.4713, 0.5, 0.4713, 1.0, 0.4598, 1.0, 0.4598, 0.5, 0.4598, 0.5, 0.4598, 1.0, 0.4483, 1.0, 0.4483, 0.5, 0.4483, 0.5, 0.4483, 1.0, 0.4368, 1.0, 0.4368, 0.5, 0.4368, 0.5, 0.4368, 1.0, 0.4253, 1.0, 0.4253, 0.5, 0.4253, 0.5, 0.4253, 1.0, 0.4138, 1.0, 0.4138, 0.5, 0.4138, 0.5, 0.4138, 1.0, 0.4023, 1.0, 0.4023, 0.5, 0.4023, 0.5, 0.4023, 1.0, 0.3908, 1.0, 0.3908, 0.5, 0.3908, 0.5, 0.3908, 1.0, 0.3793, 1.0, 0.3793, 0.5, 0.3793, 0.5, 0.3793, 1.0, 0.3678, 1.0, 0.3678, 0.5, 0.3678, 0.5, 0.3678, 1.0, 0.3563, 1.0, 0.3563, 0.5, 0.3563, 0.5, 0.3563, 1.0, 0.3448, 1.0, 0.3448, 0.5, 0.3448, 0.5, 0.3448, 1.0, 0.3333, 1.0, 0.3333, 0.5, 0.3333, 0.5, 0.3333, 1.0, 0.3218, 1.0, 0.3218, 0.5, 0.3218, 0.5, 0.3218, 1.0, 0.3103, 1.0, 0.3103, 0.5, 0.3103, 0.5, 0.3103, 1.0, 0.2988, 1.0, 0.2988, 0.5, 0.2988, 0.5, 0.2988, 1.0, 0.2874, 1.0, 0.2874, 0.5, 0.2874, 0.5, 0.2874, 1.0, 0.2759, 1.0, 0.2759, 0.5, 0.2759, 0.5, 0.2759, 1.0, 0.2644, 1.0, 0.2644, 0.5, 0.2644, 0.5, 0.2644, 1.0, 0.2529, 1.0, 0.2529, 0.5, 0.2529, 0.5, 0.2529, 1.0, 0.2414, 1.0, 0.2414, 0.5, 0.2414, 0.5, 0.2414, 1.0, 0.2299, 1.0, 0.2299, 0.5, 0.2299, 0.5, 0.2299, 1.0, 0.2184, 1.0, 0.2184, 0.5, 0.2184, 0.5, 0.2184, 1.0, 0.2069, 1.0, 0.2069, 0.5, 0.2069, 0.5, 0.2069, 1.0, 0.1954, 1.0, 0.1954, 0.5, 0.1954, 0.5, 0.1954, 1.0, 0.1839, 1.0, 0.1839, 0.5, 0.1839, 0.5, 0.1839, 1.0, 0.1724, 1.0, 0.1724, 0.5, 0.1724, 0.5, 0.1724, 1.0, 0.1609, 1.0, 0.1609, 0.5, 0.1609, 0.5, 0.1609, 1.0, 0.1494, 1.0, 0.1494, 0.5, 0.1494, 0.5, 0.1494, 1.0, 0.1379, 1.0, 0.1379, 0.5, 0.1379, 0.5, 0.1379, 1.0, 0.1264, 1.0, 0.1264, 0.5, 0.1264, 0.5, 0.1264, 1.0, 0.1149, 1.0, 0.1149, 0.5, 0.1149, 0.5, 0.1149, 1.0, 0.1034, 1.0, 0.1034, 0.5, 0.1034, 0.5, 0.1034, 1.0, 0.09195, 1.0, 0.09195, 0.5, 0.09195, 0.5, 0.09195, 1.0, 0.08046, 1.0, 0.08046, 0.5, 0.08046, 0.5, 0.08046, 1.0, 0.06896, 1.0, 0.06896, 0.5, 0.06896, 0.5, 0.06896, 1.0, 0.05747, 1.0, 0.05747, 0.5, 0.05747, 0.5, 0.05747, 1.0, 0.04598, 1.0, 0.04598, 0.5, 0.04598, 0.5, 0.04598, 1.0, 0.03448, 1.0, 0.03448, 0.5, 0.03448, 0.5, 0.03448, 1.0, 0.02299, 1.0, 0.02299, 0.5, 0.2673, 0.4894, 0.25, 0.49, 0.2327, 0.4894, 0.2155, 0.4875, 0.1984, 0.4844, 0.1816, 0.4801, 0.1652, 0.4745, 0.1492, 0.4678, 0.1338, 0.46, 0.1189, 0.451, 0.1048, 0.4411, 0.09135, 0.4301, 0.07877, 0.4182, 0.06708, 0.4054, 0.05635, 0.3918, 0.04662, 0.3774, 0.03796, 0.3624, 0.0304, 0.3468, 0.02398, 0.3307, 0.01875, 0.3142, 0.01472, 0.2974, 0.01191, 0.2803, 0.01035, 0.263, 0.01004, 0.2457, 0.01098, 0.2284, 0.01316, 0.2112, 0.01658, 0.1942, 0.02122, 0.1775, 0.02705, 0.1612, 0.03404, 0.1453, 0.04215, 0.13, 0.05135, 0.1153, 0.06159, 0.1013, 0.07281, 0.08812, 0.08495, 0.07576, 0.09796, 0.06431, 0.1118, 0.05382, 0.1263, 0.04435, 0.1414, 0.03596, 0.1572, 0.02869, 0.1734, 0.02256, 0.19, 0.01763, 0.2069, 0.0139, 0.2241, 0.01141, 0.2413, 0.01016, 0.2587, 0.01016, 0.2759, 0.01141, 0.2931, 0.0139, 0.31, 0.01763, 0.3266, 0.02256, 0.3428, 0.02869, 0.3586, 0.03596, 0.3737, 0.04435, 0.3882, 0.05382, 0.402, 0.06431, 0.415, 0.07576, 0.4272, 0.08812, 0.4384, 0.1013, 0.4486, 0.1153, 0.4578, 0.13, 0.466, 0.1453, 0.473, 0.1612, 0.4788, 0.1775, 0.4834, 0.1942, 0.4868, 0.2112, 0.489, 0.2284, 0.49, 0.2457, 0.4896, 0.263, 0.4881, 0.2803, 0.4853, 0.2974, 0.4813, 0.3142, 0.476, 0.3307, 0.4696, 0.3468, 0.462, 0.3624, 0.4534, 0.3774, 0.4437, 0.3918, 0.4329, 0.4054, 0.4212, 0.4182, 0.4086, 0.4301, 0.3952, 0.4411, 0.3811, 0.451, 0.3662, 0.46, 0.3508, 0.4678, 0.3348, 0.4745, 0.3184, 0.4801, 0.3016, 0.4844, 0.2845, 0.4875, 0.02299, 0.5, 0.02299, 1.0, 0.01149, 1.0, 0.01149, 0.5, 0.01149, 0.5, 0.01149, 1.0, -9.76e-07, 1.0, -9.76e-07, 0.5, 0.75, 0.49, 0.7673, 0.4894, 0.7845, 0.4875, 0.8016, 0.4844, 0.8184, 0.4801, 0.8348, 0.4745, 0.8508, 0.4678, 0.8662, 0.46, 0.8811, 0.451, 0.8952, 0.4411, 0.9086, 0.4301, 0.9212, 0.4182, 0.9329, 0.4054, 0.9437, 0.3918, 0.9534, 0.3774, 0.962, 0.3624, 0.9696, 0.3468, 0.976, 0.3307, 0.9813, 0.3142, 0.9853, 0.2974, 0.9881, 0.2803, 0.9896, 0.263, 0.99, 0.2457, 0.989, 0.2284, 0.9868, 0.2112, 0.9834, 0.1942, 0.9788, 0.1775, 0.973, 0.1612, 0.966, 0.1453, 0.9578, 0.13, 0.9486, 0.1153, 0.9384, 0.1013, 0.9272, 0.08812, 0.915, 0.07576, 0.902, 0.06431, 0.8882, 0.05382, 0.8737, 0.04435, 0.8586, 0.03596, 0.8428, 0.02869, 0.8266, 0.02256, 0.81, 0.01763, 0.7931, 0.0139, 0.7759, 0.01141, 0.7587, 0.01016, 0.7413, 0.01016, 0.7241, 0.01141, 0.7069, 0.0139, 0.69, 0.01763, 0.6734, 0.02256, 0.6572, 0.02869, 0.6414, 0.03596, 0.6263, 0.04435, 0.6118, 0.05382, 0.598, 0.06431, 0.585, 0.07576, 0.5728, 0.08812, 0.5616, 0.1013, 0.5514, 0.1153, 0.5422, 0.13, 0.534, 0.1453, 0.527, 0.1612, 0.5212, 0.1775, 0.5166, 0.1942, 0.5132, 0.2112, 0.511, 0.2284, 0.51, 0.2457, 0.5104, 0.263, 0.5119, 0.2803, 0.5147, 0.2974, 0.5187, 0.3142, 0.524, 0.3307, 0.5304, 0.3468, 0.538, 0.3624, 0.5466, 0.3774, 0.5563, 0.3918, 0.5671, 0.4054, 0.5788, 0.4182, 0.5914, 0.4301, 0.6048, 0.4411, 0.6189, 0.451, 0.6338, 0.46, 0.6492, 0.4678, 0.6652, 0.4745, 0.6816, 0.4801, 0.6984, 0.4844, 0.7155, 0.4875, 0.7327, 0.4894])
me_cylinder.materials.append(mat_material_002)
me_cylinder.materials.append(mat_material_001)
me_cylinder.update()

# ---- objects
ob_cylinder = bpy.data.objects.new('Cylinder', me_cylinder)

# ---- transforms, parenting, visibility, modifiers, constraints
ob_cylinder.location = (0.0, 0.0, 1.066)

# ---- collection membership
col_collection.objects.link(ob_cylinder)

# ---- scene / render settings (as saved in the file)
scene.frame_start = 1; scene.frame_end = 250; scene.frame_set(1)
scene.render.engine = 'BLENDER_EEVEE_NEXT'
scene.cycles.sampling_pattern = 'TABULATED_SOBOL'
scene.cycles.use_light_tree = False
scene.view_settings.view_transform = 'Filmic'
bpy.context.view_layer.update()

# ---- added for rendering (the .blend has no active camera and no usable light): camera, sun
cam_auto = bpy.data.cameras.new('AutoCamera')
cam_auto.lens = 50.0
cam_auto.sensor_width = 36.0
cam_auto.clip_end = 1000.0
ob_auto_camera = bpy.data.objects.new('AutoCamera', cam_auto)
scene.collection.objects.link(ob_auto_camera)
ob_auto_camera.location = (3.61406, -4.33649, 4.02499)
ob_auto_camera.rotation_euler = (1.09748, -7.21219e-08, 0.694738)
scene.camera = ob_auto_camera
light_auto_sun = bpy.data.lights.new('AutoSun', 'SUN')
light_auto_sun.energy = 3.0
light_auto_sun.angle = 0.0523599
ob_auto_sun = bpy.data.objects.new('AutoSun', light_auto_sun)
scene.collection.objects.link(ob_auto_sun)
ob_auto_sun.rotation_euler = (0.872665, 0.174533, 0.523599)
bpy.context.view_layer.update()
